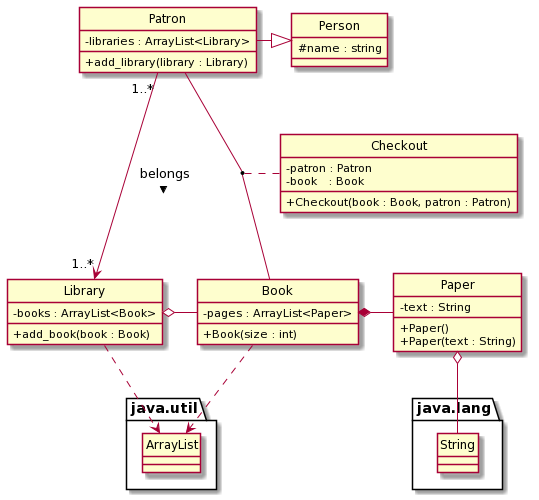

The diagram above was rendered by PlantUML. Its source (embedded in the PNG):
@startuml
skinparam classAttributeIconSize 0
hide circle

class Library {
 - books : ArrayList<Book>  
 + add_book(book : Book)
}

class Book {
 - pages : ArrayList<Paper>  
 + Book(size : int)
}

Class Person {
 # name : string
}

class Patron {
 - libraries : ArrayList<Library>  
 + add_library(library : Library)
}

class Checkout {
  - patron : Patron
  - book   : Book
  + Checkout(book : Book, patron : Patron)
}

class Paper {
 -text : String
 +Paper()
 +Paper(text : String)
}

package java.lang {
  class String {
  }
}

package java.util {
  class ArrayList {  
  }
}

Patron "1..*" --> "1..*" Library : belongs >
Patron -|> Person
Library o- Book
Book *- Paper
(Patron, Book) .. Checkout
Book ..> ArrayList 
Library ..> ArrayList
Paper o-- String
@enduml